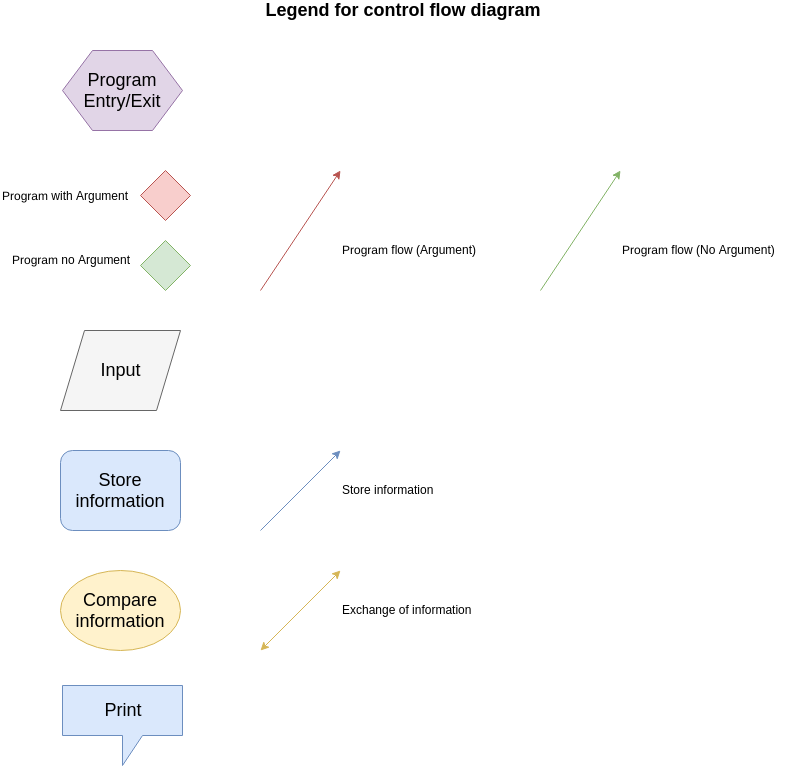

The diagram above was exported from draw.io. Its source (the exported page's mxGraphModel, read from the mxfile embedded in the PNG):
<mxGraphModel dx="1074" dy="820" grid="1" gridSize="10" guides="1" tooltips="1" connect="1" arrows="1" fold="1" page="1" pageScale="1" pageWidth="827" pageHeight="1169" math="0" shadow="0">
  <root>
    <mxCell id="0" />
    <mxCell id="1" parent="0" />
    <mxCell id="fF4W-dh6DuhvhoJ0e_ak-1" value="" style="ellipse;whiteSpace=wrap;html=1;align=center;fillColor=#fff2cc;strokeColor=#d6b656;" parent="1" vertex="1">
      <mxGeometry x="78" y="600" width="120" height="80" as="geometry" />
    </mxCell>
    <mxCell id="fF4W-dh6DuhvhoJ0e_ak-2" value="" style="shape=hexagon;perimeter=hexagonPerimeter2;whiteSpace=wrap;html=1;align=center;fillColor=#e1d5e7;strokeColor=#9673a6;" parent="1" vertex="1">
      <mxGeometry x="80" y="80" width="120" height="80" as="geometry" />
    </mxCell>
    <mxCell id="fF4W-dh6DuhvhoJ0e_ak-3" value="" style="shape=callout;whiteSpace=wrap;html=1;perimeter=calloutPerimeter;align=center;fillColor=#dae8fc;strokeColor=#6c8ebf;" parent="1" vertex="1">
      <mxGeometry x="80" y="715" width="120" height="80" as="geometry" />
    </mxCell>
    <mxCell id="fF4W-dh6DuhvhoJ0e_ak-4" value="" style="rounded=1;whiteSpace=wrap;html=1;align=center;fillColor=#dae8fc;strokeColor=#6c8ebf;" parent="1" vertex="1">
      <mxGeometry x="78" y="480" width="120" height="80" as="geometry" />
    </mxCell>
    <mxCell id="fF4W-dh6DuhvhoJ0e_ak-6" value="" style="shape=parallelogram;perimeter=parallelogramPerimeter;whiteSpace=wrap;html=1;align=center;fillColor=#f5f5f5;strokeColor=#666666;fontColor=#333333;" parent="1" vertex="1">
      <mxGeometry x="78" y="360" width="120" height="80" as="geometry" />
    </mxCell>
    <mxCell id="fF4W-dh6DuhvhoJ0e_ak-9" value="&lt;font style=&quot;font-size: 18px&quot;&gt;Input&lt;br&gt;&lt;/font&gt;" style="text;html=1;strokeColor=none;fillColor=none;align=center;verticalAlign=middle;whiteSpace=wrap;rounded=0;" parent="1" vertex="1">
      <mxGeometry x="118" y="390" width="40" height="20" as="geometry" />
    </mxCell>
    <mxCell id="fF4W-dh6DuhvhoJ0e_ak-11" value="&lt;font style=&quot;font-size: 18px&quot;&gt;Store information&lt;br&gt;&lt;/font&gt;" style="text;html=1;strokeColor=none;fillColor=none;align=center;verticalAlign=middle;whiteSpace=wrap;rounded=0;" parent="1" vertex="1">
      <mxGeometry x="118" y="510" width="40" height="20" as="geometry" />
    </mxCell>
    <mxCell id="fF4W-dh6DuhvhoJ0e_ak-13" value="&lt;font style=&quot;font-size: 18px&quot;&gt;Compare information&lt;br&gt;&lt;/font&gt;" style="text;html=1;strokeColor=none;fillColor=none;align=center;verticalAlign=middle;whiteSpace=wrap;rounded=0;" parent="1" vertex="1">
      <mxGeometry x="118" y="630" width="40" height="20" as="geometry" />
    </mxCell>
    <mxCell id="fF4W-dh6DuhvhoJ0e_ak-14" value="&lt;font style=&quot;font-size: 18px&quot;&gt;Program Entry/Exit&lt;br&gt;&lt;/font&gt;" style="text;html=1;strokeColor=none;fillColor=none;align=center;verticalAlign=middle;whiteSpace=wrap;rounded=0;" parent="1" vertex="1">
      <mxGeometry x="120" y="110" width="40" height="20" as="geometry" />
    </mxCell>
    <mxCell id="fF4W-dh6DuhvhoJ0e_ak-15" value="&lt;font style=&quot;font-size: 18px&quot;&gt;Print&lt;br&gt;&lt;/font&gt;" style="text;html=1;strokeColor=none;fillColor=none;align=center;verticalAlign=middle;whiteSpace=wrap;rounded=0;" parent="1" vertex="1">
      <mxGeometry x="120" y="730" width="40" height="20" as="geometry" />
    </mxCell>
    <mxCell id="fF4W-dh6DuhvhoJ0e_ak-16" value="&lt;font style=&quot;font-size: 18px&quot;&gt;&lt;b&gt;Legend for control flow diagram&lt;/b&gt;&lt;/font&gt;" style="text;html=1;strokeColor=none;fillColor=none;align=center;verticalAlign=middle;whiteSpace=wrap;rounded=0;" parent="1" vertex="1">
      <mxGeometry x="80" y="30" width="680" height="20" as="geometry" />
    </mxCell>
    <mxCell id="fF4W-dh6DuhvhoJ0e_ak-19" value="" style="endArrow=classic;html=1;fillColor=#f8cecc;strokeColor=#b85450;" parent="1" edge="1">
      <mxGeometry width="50" height="50" relative="1" as="geometry">
        <mxPoint x="278" y="320" as="sourcePoint" />
        <mxPoint x="358" y="200" as="targetPoint" />
      </mxGeometry>
    </mxCell>
    <mxCell id="fF4W-dh6DuhvhoJ0e_ak-20" value="" style="endArrow=classic;startArrow=classic;html=1;fillColor=#fff2cc;strokeColor=#d6b656;" parent="1" edge="1">
      <mxGeometry width="50" height="50" relative="1" as="geometry">
        <mxPoint x="278" y="680" as="sourcePoint" />
        <mxPoint x="358" y="600" as="targetPoint" />
      </mxGeometry>
    </mxCell>
    <mxCell id="fF4W-dh6DuhvhoJ0e_ak-21" value="Program flow (Argument)&lt;br&gt;" style="text;html=1;resizable=0;points=[];autosize=1;align=left;verticalAlign=top;spacingTop=-4;" parent="1" vertex="1">
      <mxGeometry x="358" y="270" width="150" height="20" as="geometry" />
    </mxCell>
    <mxCell id="fF4W-dh6DuhvhoJ0e_ak-22" value="Exchange of information" style="text;html=1;resizable=0;points=[];autosize=1;align=left;verticalAlign=top;spacingTop=-4;" parent="1" vertex="1">
      <mxGeometry x="358" y="630" width="150" height="20" as="geometry" />
    </mxCell>
    <mxCell id="fF4W-dh6DuhvhoJ0e_ak-23" value="" style="endArrow=classic;html=1;fillColor=#d5e8d4;strokeColor=#82b366;" parent="1" edge="1">
      <mxGeometry width="50" height="50" relative="1" as="geometry">
        <mxPoint x="558" y="320" as="sourcePoint" />
        <mxPoint x="638" y="200" as="targetPoint" />
      </mxGeometry>
    </mxCell>
    <mxCell id="fF4W-dh6DuhvhoJ0e_ak-24" value="Program flow (No Argument)&lt;br&gt;" style="text;html=1;resizable=0;points=[];autosize=1;align=left;verticalAlign=top;spacingTop=-4;" parent="1" vertex="1">
      <mxGeometry x="638" y="270" width="170" height="20" as="geometry" />
    </mxCell>
    <mxCell id="fF4W-dh6DuhvhoJ0e_ak-25" value="" style="endArrow=classic;html=1;fillColor=#dae8fc;strokeColor=#6c8ebf;" parent="1" edge="1">
      <mxGeometry width="50" height="50" relative="1" as="geometry">
        <mxPoint x="278" y="560" as="sourcePoint" />
        <mxPoint x="358" y="480" as="targetPoint" />
      </mxGeometry>
    </mxCell>
    <mxCell id="fF4W-dh6DuhvhoJ0e_ak-26" value="Store information" style="text;html=1;resizable=0;points=[];autosize=1;align=left;verticalAlign=top;spacingTop=-4;" parent="1" vertex="1">
      <mxGeometry x="358" y="510" width="110" height="20" as="geometry" />
    </mxCell>
    <mxCell id="fF4W-dh6DuhvhoJ0e_ak-27" value="" style="rhombus;whiteSpace=wrap;html=1;align=center;fillColor=#f8cecc;strokeColor=#b85450;" parent="1" vertex="1">
      <mxGeometry x="158" y="200" width="50" height="50" as="geometry" />
    </mxCell>
    <mxCell id="fF4W-dh6DuhvhoJ0e_ak-28" value="" style="rhombus;whiteSpace=wrap;html=1;align=center;fillColor=#d5e8d4;strokeColor=#82b366;" parent="1" vertex="1">
      <mxGeometry x="158" y="270" width="50" height="50" as="geometry" />
    </mxCell>
    <mxCell id="E8RXHRnBSBWHdHwmvGCu-1" value="Program with Argument" style="text;html=1;resizable=0;points=[];autosize=1;align=left;verticalAlign=top;spacingTop=-4;" parent="1" vertex="1">
      <mxGeometry x="18" y="216" width="140" height="20" as="geometry" />
    </mxCell>
    <mxCell id="E8RXHRnBSBWHdHwmvGCu-2" value="Program no Argument&lt;br&gt;&lt;br&gt;" style="text;html=1;resizable=0;points=[];autosize=1;align=left;verticalAlign=top;spacingTop=-4;" parent="1" vertex="1">
      <mxGeometry x="28" y="280" width="130" height="30" as="geometry" />
    </mxCell>
  </root>
</mxGraphModel>